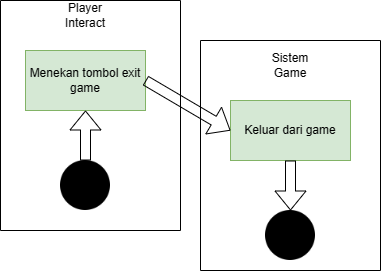

The diagram above was exported from draw.io. Its source (the exported page's mxGraphModel, read from the mxfile embedded in the PNG):
<mxGraphModel dx="1050" dy="541" grid="1" gridSize="10" guides="1" tooltips="1" connect="1" arrows="1" fold="1" page="1" pageScale="1" pageWidth="850" pageHeight="1100" math="0" shadow="0">
  <root>
    <mxCell id="0" />
    <mxCell id="1" parent="0" />
    <mxCell id="aadKGaTnMbacpwSQriJU-5" value="" style="swimlane;startSize=0;" vertex="1" parent="1">
      <mxGeometry x="170" y="80" width="180" height="230" as="geometry" />
    </mxCell>
    <mxCell id="aadKGaTnMbacpwSQriJU-2" value="" style="shape=image;html=1;verticalAlign=top;verticalLabelPosition=bottom;labelBackgroundColor=#ffffff;imageAspect=0;aspect=fixed;image=https://cdn4.iconfinder.com/data/icons/essential-app-2/16/record-round-circle-dot-128.png" vertex="1" parent="aadKGaTnMbacpwSQriJU-5">
      <mxGeometry x="60" y="160" width="50" height="50" as="geometry" />
    </mxCell>
    <mxCell id="aadKGaTnMbacpwSQriJU-10" value="Player Interact" style="text;html=1;strokeColor=none;fillColor=none;align=center;verticalAlign=middle;whiteSpace=wrap;rounded=0;" vertex="1" parent="aadKGaTnMbacpwSQriJU-5">
      <mxGeometry x="55" width="60" height="30" as="geometry" />
    </mxCell>
    <mxCell id="aadKGaTnMbacpwSQriJU-1" value="Menekan tombol exit game" style="rounded=0;whiteSpace=wrap;html=1;fillColor=#d5e8d4;strokeColor=#82b366;" vertex="1" parent="aadKGaTnMbacpwSQriJU-5">
      <mxGeometry x="25" y="50" width="120" height="60" as="geometry" />
    </mxCell>
    <mxCell id="aadKGaTnMbacpwSQriJU-12" value="" style="shape=flexArrow;endArrow=classic;html=1;rounded=0;exitX=0.5;exitY=0;exitDx=0;exitDy=0;" edge="1" parent="aadKGaTnMbacpwSQriJU-5" source="aadKGaTnMbacpwSQriJU-2" target="aadKGaTnMbacpwSQriJU-1">
      <mxGeometry width="50" height="50" relative="1" as="geometry">
        <mxPoint x="230" y="40" as="sourcePoint" />
        <mxPoint x="280" y="-10" as="targetPoint" />
      </mxGeometry>
    </mxCell>
    <mxCell id="aadKGaTnMbacpwSQriJU-8" value="" style="swimlane;startSize=0;" vertex="1" parent="1">
      <mxGeometry x="370" y="120" width="180" height="230" as="geometry" />
    </mxCell>
    <mxCell id="aadKGaTnMbacpwSQriJU-9" value="" style="shape=image;html=1;verticalAlign=top;verticalLabelPosition=bottom;labelBackgroundColor=#ffffff;imageAspect=0;aspect=fixed;image=https://cdn4.iconfinder.com/data/icons/essential-app-2/16/record-round-circle-dot-128.png" vertex="1" parent="aadKGaTnMbacpwSQriJU-8">
      <mxGeometry x="65" y="170" width="50" height="50" as="geometry" />
    </mxCell>
    <mxCell id="aadKGaTnMbacpwSQriJU-3" value="Keluar dari game" style="rounded=0;whiteSpace=wrap;html=1;fillColor=#d5e8d4;strokeColor=#82b366;" vertex="1" parent="aadKGaTnMbacpwSQriJU-8">
      <mxGeometry x="30" y="60" width="120" height="60" as="geometry" />
    </mxCell>
    <mxCell id="aadKGaTnMbacpwSQriJU-11" value="Sistem Game" style="text;html=1;strokeColor=none;fillColor=none;align=center;verticalAlign=middle;whiteSpace=wrap;rounded=0;" vertex="1" parent="aadKGaTnMbacpwSQriJU-8">
      <mxGeometry x="60" y="10" width="60" height="30" as="geometry" />
    </mxCell>
    <mxCell id="aadKGaTnMbacpwSQriJU-14" value="" style="shape=flexArrow;endArrow=classic;html=1;rounded=0;exitX=0.5;exitY=1;exitDx=0;exitDy=0;entryX=0.5;entryY=0;entryDx=0;entryDy=0;" edge="1" parent="aadKGaTnMbacpwSQriJU-8" source="aadKGaTnMbacpwSQriJU-3" target="aadKGaTnMbacpwSQriJU-9">
      <mxGeometry width="50" height="50" relative="1" as="geometry">
        <mxPoint x="30" as="sourcePoint" />
        <mxPoint x="80" y="-50" as="targetPoint" />
      </mxGeometry>
    </mxCell>
    <mxCell id="aadKGaTnMbacpwSQriJU-13" value="" style="shape=flexArrow;endArrow=classic;html=1;rounded=0;exitX=1;exitY=0.5;exitDx=0;exitDy=0;entryX=0;entryY=0.5;entryDx=0;entryDy=0;" edge="1" parent="1" source="aadKGaTnMbacpwSQriJU-1" target="aadKGaTnMbacpwSQriJU-3">
      <mxGeometry width="50" height="50" relative="1" as="geometry">
        <mxPoint x="400" y="120" as="sourcePoint" />
        <mxPoint x="450" y="70" as="targetPoint" />
      </mxGeometry>
    </mxCell>
  </root>
</mxGraphModel>